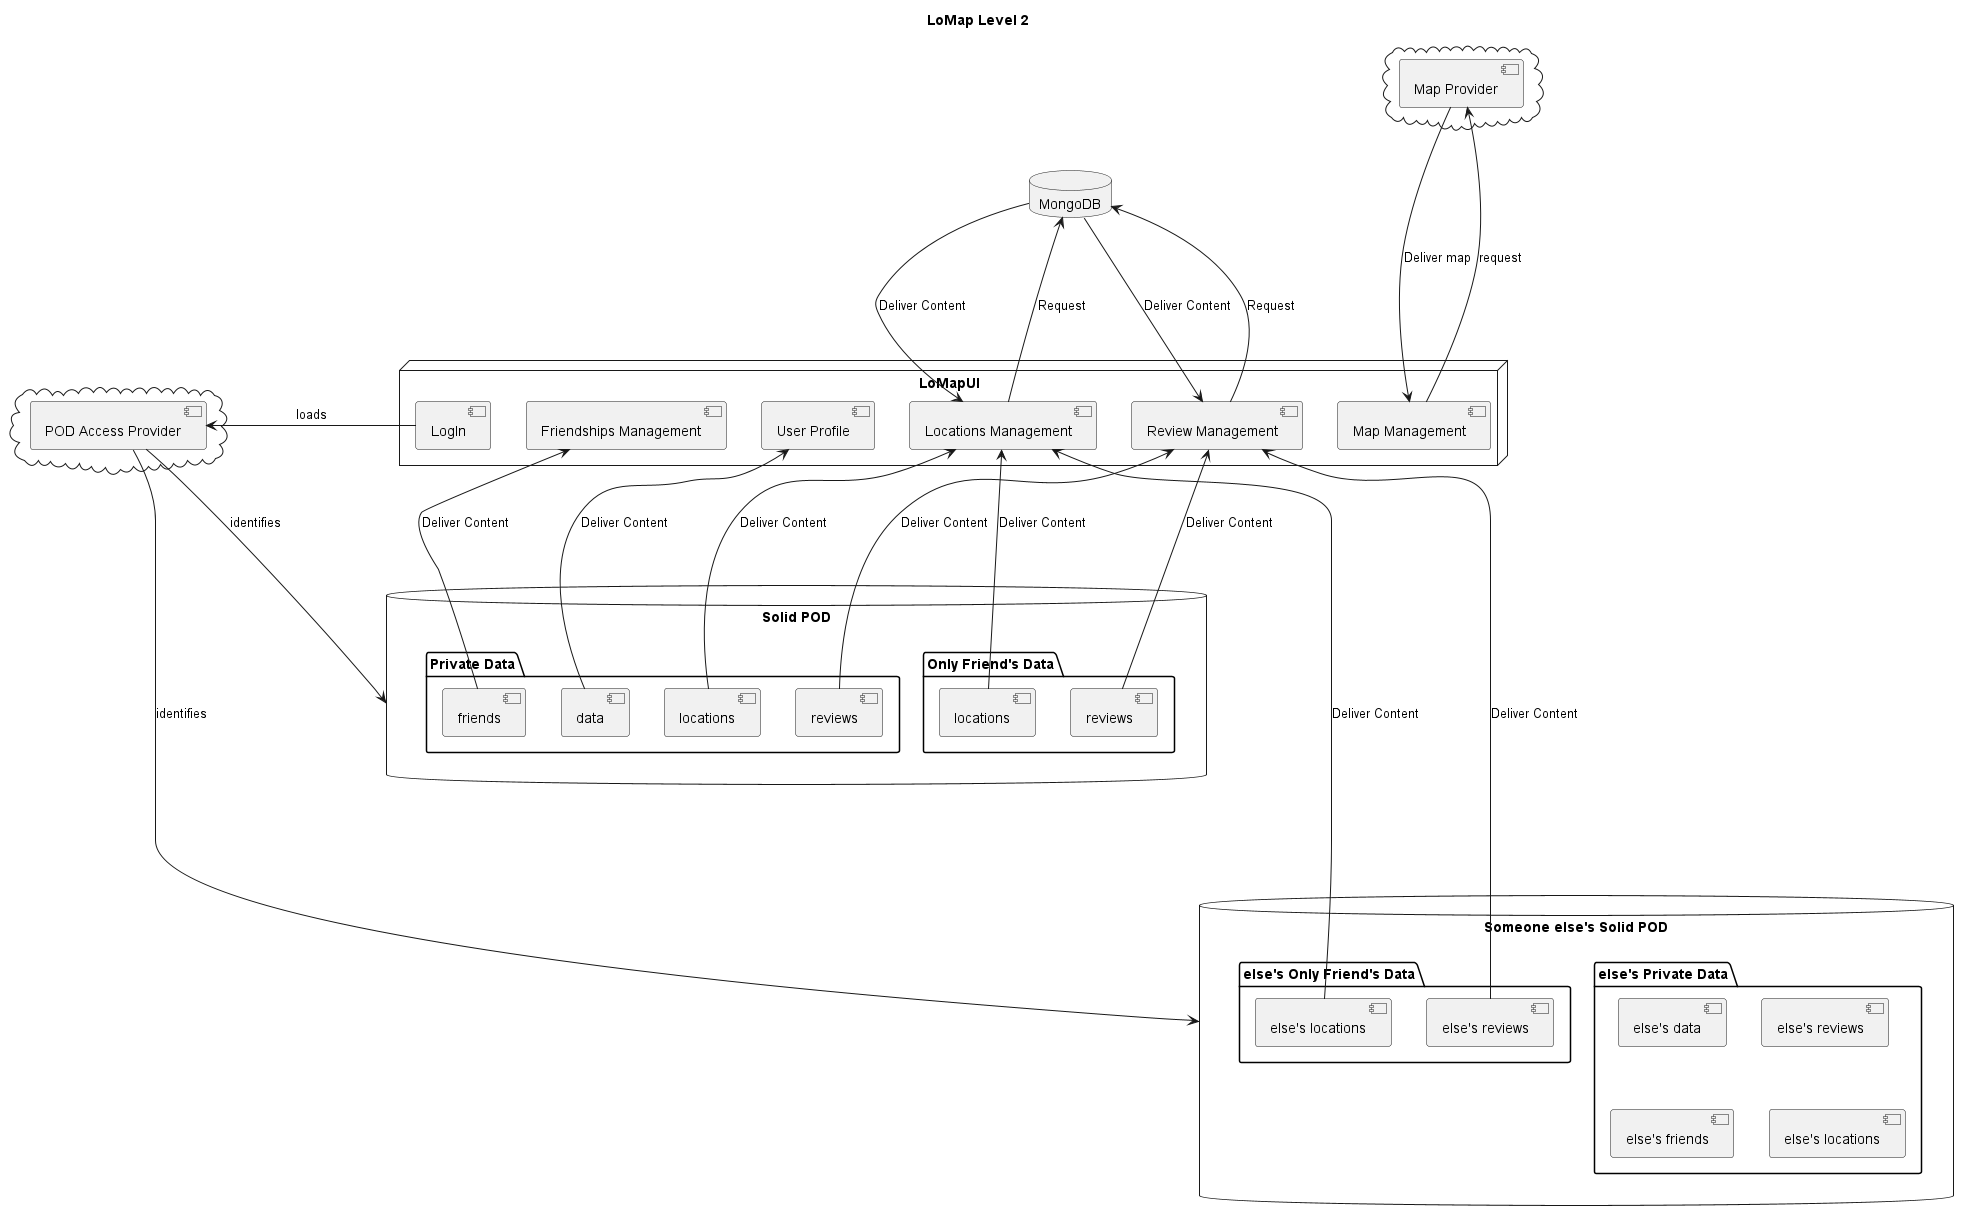

The diagram above was rendered by PlantUML. Its source (embedded in the PNG):
@startuml
title "LoMap Level 2"
cloud {
  [Map Provider] as MapP
}

cloud {
  [POD Access Provider] as PODAP
}

database "Someone else's Solid POD" as Pod2 {
  folder "else's Private Data" {
    [else's data] as data2
    [else's reviews] as review2
    [else's friends] as friend2
    [else's locations] as Loc2

  }
  folder "else's Only Friend's Data" {
    [else's reviews] as reviewF2
    [else's locations] as LocF2


  }
}

database "Solid POD" as Pod1 {
  folder "Private Data" {
    [data] as data1
    [reviews] as review1
    [friends] as friend1
    [locations] as Loc1

  }
  folder "Only Friend's Data" {
    [reviews] as reviewF1
    [locations] as LocF1

  }
}
database "MongoDB" as DataB{
}
node "LoMapUI" as LoMap {
  [LogIn] as SI
  [Locations Management] as LM
  [Friendships Management] as FM
  [Review Management] as RM
  [Map Management] as MapM
  [User Profile] as UP
}


SI ----> PODAP: loads
MapP -down---> MapM: Deliver map
MapM -up---> MapP: request
PODAP ----> Pod1: identifies
data1 -up--> UP: Deliver Content
review1 -up--> RM: Deliver Content
friend1 -up--> FM: Deliver Content
reviewF1 -up--> RM: Deliver Content
Loc1 -up--> LM: Deliver Content
LocF1 --> LM: Deliver Content

PODAP -----> Pod2: identifies
reviewF2 --up---> RM: Deliver Content
LocF2 --up---> LM: Deliver Content

DataB -down--> RM: Deliver Content
DataB -down--> LM: Deliver Content
RM -up--> DataB: Request
LM -up--> DataB: Request
@enduml